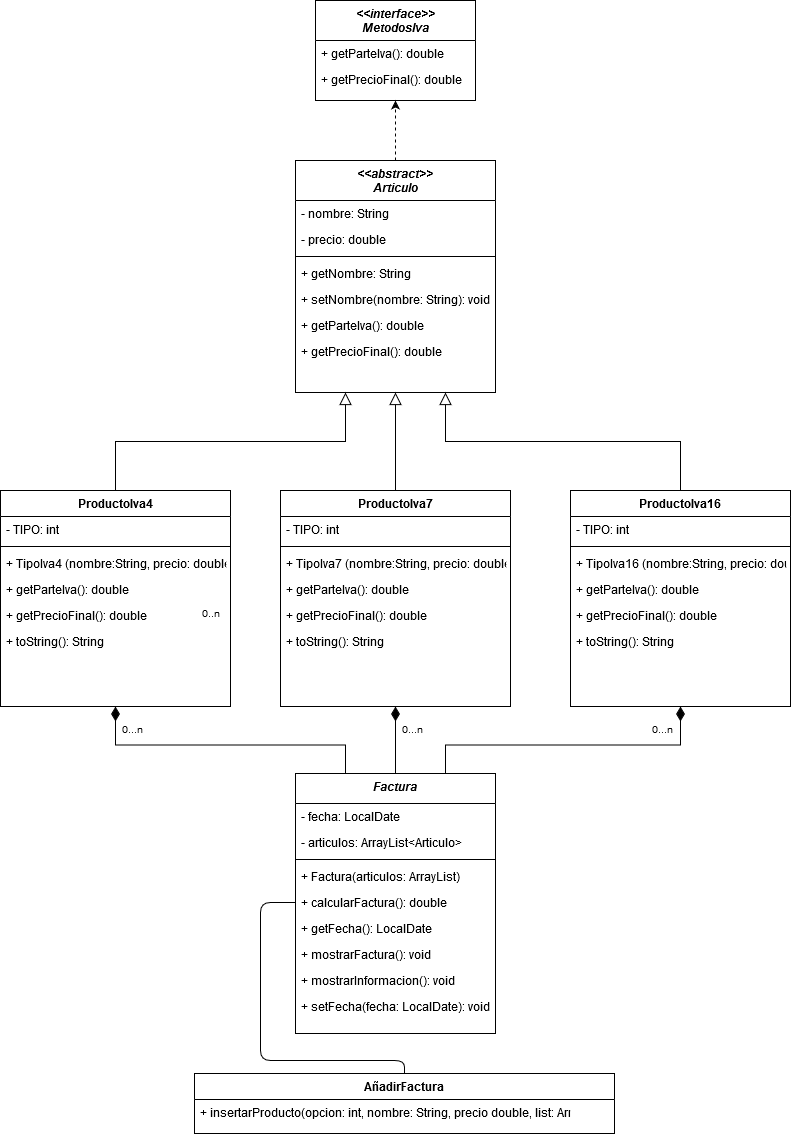

The diagram above was exported from draw.io. Its source (the exported page's mxGraphModel, read from the mxfile embedded in the PNG):
<mxGraphModel dx="868" dy="489" grid="1" gridSize="10" guides="1" tooltips="1" connect="1" arrows="1" fold="1" page="1" pageScale="1" pageWidth="827" pageHeight="1169" math="0" shadow="0">
  <root>
    <mxCell id="WIyWlLk6GJQsqaUBKTNV-0" />
    <mxCell id="WIyWlLk6GJQsqaUBKTNV-1" parent="WIyWlLk6GJQsqaUBKTNV-0" />
    <mxCell id="w3u64LFO2-HSzKjfp2GG-1" style="edgeStyle=orthogonalEdgeStyle;rounded=0;orthogonalLoop=1;jettySize=auto;html=1;exitX=0.5;exitY=0;exitDx=0;exitDy=0;entryX=0.5;entryY=1;entryDx=0;entryDy=0;dashed=1;" parent="WIyWlLk6GJQsqaUBKTNV-1" source="xeUSSiyzfdX2GV_aRVzA-20" target="zkfFHV4jXpPFQw0GAbJ--0" edge="1">
      <mxGeometry relative="1" as="geometry" />
    </mxCell>
    <mxCell id="xeUSSiyzfdX2GV_aRVzA-46" style="edgeStyle=orthogonalEdgeStyle;rounded=0;orthogonalLoop=1;jettySize=auto;html=1;exitX=0.5;exitY=0;exitDx=0;exitDy=0;entryX=0.5;entryY=1;entryDx=0;entryDy=0;endArrow=block;endFill=0;endSize=10;" parent="WIyWlLk6GJQsqaUBKTNV-1" source="xeUSSiyzfdX2GV_aRVzA-33" target="xeUSSiyzfdX2GV_aRVzA-20" edge="1">
      <mxGeometry relative="1" as="geometry" />
    </mxCell>
    <mxCell id="xeUSSiyzfdX2GV_aRVzA-45" style="edgeStyle=orthogonalEdgeStyle;rounded=0;orthogonalLoop=1;jettySize=auto;html=1;exitX=0.5;exitY=0;exitDx=0;exitDy=0;entryX=0.25;entryY=1;entryDx=0;entryDy=0;endArrow=block;endFill=0;strokeWidth=1;endSize=10;" parent="WIyWlLk6GJQsqaUBKTNV-1" source="xeUSSiyzfdX2GV_aRVzA-0" target="xeUSSiyzfdX2GV_aRVzA-20" edge="1">
      <mxGeometry relative="1" as="geometry" />
    </mxCell>
    <mxCell id="xeUSSiyzfdX2GV_aRVzA-47" style="edgeStyle=orthogonalEdgeStyle;rounded=0;orthogonalLoop=1;jettySize=auto;html=1;exitX=0.5;exitY=0;exitDx=0;exitDy=0;entryX=0.75;entryY=1;entryDx=0;entryDy=0;endArrow=block;endFill=0;endSize=10;" parent="WIyWlLk6GJQsqaUBKTNV-1" source="xeUSSiyzfdX2GV_aRVzA-39" target="xeUSSiyzfdX2GV_aRVzA-20" edge="1">
      <mxGeometry relative="1" as="geometry" />
    </mxCell>
    <mxCell id="w3u64LFO2-HSzKjfp2GG-24" style="edgeStyle=orthogonalEdgeStyle;rounded=0;orthogonalLoop=1;jettySize=auto;html=1;exitX=0.75;exitY=0;exitDx=0;exitDy=0;entryX=0.5;entryY=1;entryDx=0;entryDy=0;endArrow=diamondThin;endFill=1;endSize=12;" parent="WIyWlLk6GJQsqaUBKTNV-1" source="w3u64LFO2-HSzKjfp2GG-2" target="xeUSSiyzfdX2GV_aRVzA-39" edge="1">
      <mxGeometry relative="1" as="geometry" />
    </mxCell>
    <mxCell id="w3u64LFO2-HSzKjfp2GG-25" style="edgeStyle=orthogonalEdgeStyle;rounded=0;orthogonalLoop=1;jettySize=auto;html=1;exitX=0.5;exitY=0;exitDx=0;exitDy=0;entryX=0.5;entryY=1;entryDx=0;entryDy=0;endArrow=diamondThin;endFill=1;endSize=12;" parent="WIyWlLk6GJQsqaUBKTNV-1" source="w3u64LFO2-HSzKjfp2GG-2" target="xeUSSiyzfdX2GV_aRVzA-33" edge="1">
      <mxGeometry relative="1" as="geometry" />
    </mxCell>
    <mxCell id="w3u64LFO2-HSzKjfp2GG-26" style="edgeStyle=orthogonalEdgeStyle;rounded=0;orthogonalLoop=1;jettySize=auto;html=1;exitX=0.25;exitY=0;exitDx=0;exitDy=0;entryX=0.5;entryY=1;entryDx=0;entryDy=0;endArrow=diamondThin;endFill=1;strokeWidth=1;endSize=12;" parent="WIyWlLk6GJQsqaUBKTNV-1" source="w3u64LFO2-HSzKjfp2GG-2" target="xeUSSiyzfdX2GV_aRVzA-0" edge="1">
      <mxGeometry relative="1" as="geometry" />
    </mxCell>
    <mxCell id="zkfFHV4jXpPFQw0GAbJ--0" value="&lt;&lt;interface&gt;&gt;&#10;MetodosIva&#10;" style="swimlane;fontStyle=3;align=center;verticalAlign=top;childLayout=stackLayout;horizontal=1;startSize=40;horizontalStack=0;resizeParent=1;resizeLast=0;collapsible=1;marginBottom=0;rounded=0;shadow=0;strokeWidth=1;" parent="WIyWlLk6GJQsqaUBKTNV-1" vertex="1">
      <mxGeometry x="325" y="20" width="160" height="100" as="geometry">
        <mxRectangle x="230" y="140" width="160" height="26" as="alternateBounds" />
      </mxGeometry>
    </mxCell>
    <mxCell id="zkfFHV4jXpPFQw0GAbJ--5" value="+ getParteIva(): double&#10;" style="text;align=left;verticalAlign=top;spacingLeft=4;spacingRight=4;overflow=hidden;rotatable=0;points=[[0,0.5],[1,0.5]];portConstraint=eastwest;" parent="zkfFHV4jXpPFQw0GAbJ--0" vertex="1">
      <mxGeometry y="40" width="160" height="26" as="geometry" />
    </mxCell>
    <mxCell id="xeUSSiyzfdX2GV_aRVzA-26" value="+ getPrecioFinal(): double&#10;" style="text;align=left;verticalAlign=top;spacingLeft=4;spacingRight=4;overflow=hidden;rotatable=0;points=[[0,0.5],[1,0.5]];portConstraint=eastwest;" parent="zkfFHV4jXpPFQw0GAbJ--0" vertex="1">
      <mxGeometry y="66" width="160" height="26" as="geometry" />
    </mxCell>
    <mxCell id="w3u64LFO2-HSzKjfp2GG-29" value="" style="endArrow=none;html=1;strokeWidth=1;entryX=0;entryY=0.5;entryDx=0;entryDy=0;edgeStyle=orthogonalEdgeStyle;exitX=0.5;exitY=0;exitDx=0;exitDy=0;" parent="WIyWlLk6GJQsqaUBKTNV-1" source="w3u64LFO2-HSzKjfp2GG-12" target="w3u64LFO2-HSzKjfp2GG-7" edge="1">
      <mxGeometry width="50" height="50" relative="1" as="geometry">
        <mxPoint x="-100" y="860" as="sourcePoint" />
        <mxPoint x="160" y="906" as="targetPoint" />
        <Array as="points">
          <mxPoint x="414" y="1080" />
          <mxPoint x="270" y="1080" />
          <mxPoint x="270" y="922" />
        </Array>
      </mxGeometry>
    </mxCell>
    <mxCell id="w3u64LFO2-HSzKjfp2GG-15" value="+ insertarProducto(opcion: int, nombre: String, precio double, list: ArrayList)" style="text;strokeColor=none;fillColor=none;align=left;verticalAlign=top;spacingLeft=4;spacingRight=4;overflow=hidden;rotatable=0;points=[[0,0.5],[1,0.5]];portConstraint=eastwest;" parent="WIyWlLk6GJQsqaUBKTNV-1" vertex="1">
      <mxGeometry x="204" y="1119" width="380" height="34" as="geometry" />
    </mxCell>
    <mxCell id="xeUSSiyzfdX2GV_aRVzA-39" value="ProductoIva16" style="swimlane;fontStyle=1;align=center;verticalAlign=top;childLayout=stackLayout;horizontal=1;startSize=26;horizontalStack=0;resizeParent=1;resizeLast=0;collapsible=1;marginBottom=0;rounded=0;shadow=0;strokeWidth=1;" parent="WIyWlLk6GJQsqaUBKTNV-1" vertex="1">
      <mxGeometry x="580" y="510" width="220" height="216" as="geometry">
        <mxRectangle x="550" y="140" width="160" height="26" as="alternateBounds" />
      </mxGeometry>
    </mxCell>
    <mxCell id="xeUSSiyzfdX2GV_aRVzA-40" value="- TIPO: int" style="text;align=left;verticalAlign=top;spacingLeft=4;spacingRight=4;overflow=hidden;rotatable=0;points=[[0,0.5],[1,0.5]];portConstraint=eastwest;" parent="xeUSSiyzfdX2GV_aRVzA-39" vertex="1">
      <mxGeometry y="26" width="220" height="26" as="geometry" />
    </mxCell>
    <mxCell id="xeUSSiyzfdX2GV_aRVzA-41" value="" style="line;html=1;strokeWidth=1;align=left;verticalAlign=middle;spacingTop=-1;spacingLeft=3;spacingRight=3;rotatable=0;labelPosition=right;points=[];portConstraint=eastwest;" parent="xeUSSiyzfdX2GV_aRVzA-39" vertex="1">
      <mxGeometry y="52" width="220" height="8" as="geometry" />
    </mxCell>
    <mxCell id="xeUSSiyzfdX2GV_aRVzA-42" value="+ TipoIva16 (nombre:String, precio: double)" style="text;align=left;verticalAlign=top;spacingLeft=4;spacingRight=4;overflow=hidden;rotatable=0;points=[[0,0.5],[1,0.5]];portConstraint=eastwest;" parent="xeUSSiyzfdX2GV_aRVzA-39" vertex="1">
      <mxGeometry y="60" width="220" height="26" as="geometry" />
    </mxCell>
    <mxCell id="xeUSSiyzfdX2GV_aRVzA-43" value="+ getParteIva(): double" style="text;align=left;verticalAlign=top;spacingLeft=4;spacingRight=4;overflow=hidden;rotatable=0;points=[[0,0.5],[1,0.5]];portConstraint=eastwest;" parent="xeUSSiyzfdX2GV_aRVzA-39" vertex="1">
      <mxGeometry y="86" width="220" height="26" as="geometry" />
    </mxCell>
    <mxCell id="xeUSSiyzfdX2GV_aRVzA-44" value="+ getPrecioFinal(): double" style="text;align=left;verticalAlign=top;spacingLeft=4;spacingRight=4;overflow=hidden;rotatable=0;points=[[0,0.5],[1,0.5]];portConstraint=eastwest;" parent="xeUSSiyzfdX2GV_aRVzA-39" vertex="1">
      <mxGeometry y="112" width="220" height="26" as="geometry" />
    </mxCell>
    <mxCell id="w3u64LFO2-HSzKjfp2GG-18" value="+ toString(): String" style="text;align=left;verticalAlign=top;spacingLeft=4;spacingRight=4;overflow=hidden;rotatable=0;points=[[0,0.5],[1,0.5]];portConstraint=eastwest;" parent="xeUSSiyzfdX2GV_aRVzA-39" vertex="1">
      <mxGeometry y="138" width="220" height="26" as="geometry" />
    </mxCell>
    <mxCell id="xeUSSiyzfdX2GV_aRVzA-33" value="ProductoIva7" style="swimlane;fontStyle=1;align=center;verticalAlign=top;childLayout=stackLayout;horizontal=1;startSize=26;horizontalStack=0;resizeParent=1;resizeLast=0;collapsible=1;marginBottom=0;rounded=0;shadow=0;strokeWidth=1;" parent="WIyWlLk6GJQsqaUBKTNV-1" vertex="1">
      <mxGeometry x="290" y="510" width="230" height="216" as="geometry">
        <mxRectangle x="550" y="140" width="160" height="26" as="alternateBounds" />
      </mxGeometry>
    </mxCell>
    <mxCell id="xeUSSiyzfdX2GV_aRVzA-34" value="- TIPO: int" style="text;align=left;verticalAlign=top;spacingLeft=4;spacingRight=4;overflow=hidden;rotatable=0;points=[[0,0.5],[1,0.5]];portConstraint=eastwest;" parent="xeUSSiyzfdX2GV_aRVzA-33" vertex="1">
      <mxGeometry y="26" width="230" height="26" as="geometry" />
    </mxCell>
    <mxCell id="xeUSSiyzfdX2GV_aRVzA-35" value="" style="line;html=1;strokeWidth=1;align=left;verticalAlign=middle;spacingTop=-1;spacingLeft=3;spacingRight=3;rotatable=0;labelPosition=right;points=[];portConstraint=eastwest;" parent="xeUSSiyzfdX2GV_aRVzA-33" vertex="1">
      <mxGeometry y="52" width="230" height="8" as="geometry" />
    </mxCell>
    <mxCell id="xeUSSiyzfdX2GV_aRVzA-36" value="+ TipoIva7 (nombre:String, precio: double)" style="text;align=left;verticalAlign=top;spacingLeft=4;spacingRight=4;overflow=hidden;rotatable=0;points=[[0,0.5],[1,0.5]];portConstraint=eastwest;" parent="xeUSSiyzfdX2GV_aRVzA-33" vertex="1">
      <mxGeometry y="60" width="230" height="26" as="geometry" />
    </mxCell>
    <mxCell id="xeUSSiyzfdX2GV_aRVzA-37" value="+ getParteIva(): double" style="text;align=left;verticalAlign=top;spacingLeft=4;spacingRight=4;overflow=hidden;rotatable=0;points=[[0,0.5],[1,0.5]];portConstraint=eastwest;" parent="xeUSSiyzfdX2GV_aRVzA-33" vertex="1">
      <mxGeometry y="86" width="230" height="26" as="geometry" />
    </mxCell>
    <mxCell id="xeUSSiyzfdX2GV_aRVzA-38" value="+ getPrecioFinal(): double" style="text;align=left;verticalAlign=top;spacingLeft=4;spacingRight=4;overflow=hidden;rotatable=0;points=[[0,0.5],[1,0.5]];portConstraint=eastwest;" parent="xeUSSiyzfdX2GV_aRVzA-33" vertex="1">
      <mxGeometry y="112" width="230" height="26" as="geometry" />
    </mxCell>
    <mxCell id="w3u64LFO2-HSzKjfp2GG-17" value="+ toString(): String" style="text;align=left;verticalAlign=top;spacingLeft=4;spacingRight=4;overflow=hidden;rotatable=0;points=[[0,0.5],[1,0.5]];portConstraint=eastwest;" parent="xeUSSiyzfdX2GV_aRVzA-33" vertex="1">
      <mxGeometry y="138" width="230" height="26" as="geometry" />
    </mxCell>
    <mxCell id="xeUSSiyzfdX2GV_aRVzA-0" value="ProductoIva4" style="swimlane;fontStyle=1;align=center;verticalAlign=top;childLayout=stackLayout;horizontal=1;startSize=26;horizontalStack=0;resizeParent=1;resizeLast=0;collapsible=1;marginBottom=0;rounded=0;shadow=0;strokeWidth=1;" parent="WIyWlLk6GJQsqaUBKTNV-1" vertex="1">
      <mxGeometry x="10" y="510" width="230" height="216" as="geometry">
        <mxRectangle x="550" y="140" width="160" height="26" as="alternateBounds" />
      </mxGeometry>
    </mxCell>
    <mxCell id="xeUSSiyzfdX2GV_aRVzA-1" value="- TIPO: int" style="text;align=left;verticalAlign=top;spacingLeft=4;spacingRight=4;overflow=hidden;rotatable=0;points=[[0,0.5],[1,0.5]];portConstraint=eastwest;" parent="xeUSSiyzfdX2GV_aRVzA-0" vertex="1">
      <mxGeometry y="26" width="230" height="26" as="geometry" />
    </mxCell>
    <mxCell id="xeUSSiyzfdX2GV_aRVzA-6" value="" style="line;html=1;strokeWidth=1;align=left;verticalAlign=middle;spacingTop=-1;spacingLeft=3;spacingRight=3;rotatable=0;labelPosition=right;points=[];portConstraint=eastwest;" parent="xeUSSiyzfdX2GV_aRVzA-0" vertex="1">
      <mxGeometry y="52" width="230" height="8" as="geometry" />
    </mxCell>
    <mxCell id="xeUSSiyzfdX2GV_aRVzA-7" value="+ TipoIva4 (nombre:String, precio: double)" style="text;align=left;verticalAlign=top;spacingLeft=4;spacingRight=4;overflow=hidden;rotatable=0;points=[[0,0.5],[1,0.5]];portConstraint=eastwest;" parent="xeUSSiyzfdX2GV_aRVzA-0" vertex="1">
      <mxGeometry y="60" width="230" height="26" as="geometry" />
    </mxCell>
    <mxCell id="xeUSSiyzfdX2GV_aRVzA-31" value="+ getParteIva(): double" style="text;align=left;verticalAlign=top;spacingLeft=4;spacingRight=4;overflow=hidden;rotatable=0;points=[[0,0.5],[1,0.5]];portConstraint=eastwest;" parent="xeUSSiyzfdX2GV_aRVzA-0" vertex="1">
      <mxGeometry y="86" width="230" height="26" as="geometry" />
    </mxCell>
    <mxCell id="xeUSSiyzfdX2GV_aRVzA-32" value="+ getPrecioFinal(): double" style="text;align=left;verticalAlign=top;spacingLeft=4;spacingRight=4;overflow=hidden;rotatable=0;points=[[0,0.5],[1,0.5]];portConstraint=eastwest;" parent="xeUSSiyzfdX2GV_aRVzA-0" vertex="1">
      <mxGeometry y="112" width="230" height="26" as="geometry" />
    </mxCell>
    <mxCell id="w3u64LFO2-HSzKjfp2GG-19" value="+ toString(): String" style="text;align=left;verticalAlign=top;spacingLeft=4;spacingRight=4;overflow=hidden;rotatable=0;points=[[0,0.5],[1,0.5]];portConstraint=eastwest;" parent="xeUSSiyzfdX2GV_aRVzA-0" vertex="1">
      <mxGeometry y="138" width="230" height="26" as="geometry" />
    </mxCell>
    <mxCell id="xeUSSiyzfdX2GV_aRVzA-20" value="&lt;&lt;abstract&gt;&gt;&#10;Articulo&#10;" style="swimlane;fontStyle=3;align=center;verticalAlign=top;childLayout=stackLayout;horizontal=1;startSize=40;horizontalStack=0;resizeParent=1;resizeLast=0;collapsible=1;marginBottom=0;rounded=0;shadow=0;strokeWidth=1;" parent="WIyWlLk6GJQsqaUBKTNV-1" vertex="1">
      <mxGeometry x="305" y="180" width="200" height="232" as="geometry">
        <mxRectangle x="230" y="140" width="160" height="26" as="alternateBounds" />
      </mxGeometry>
    </mxCell>
    <mxCell id="xeUSSiyzfdX2GV_aRVzA-21" value="- nombre: String" style="text;align=left;verticalAlign=top;spacingLeft=4;spacingRight=4;overflow=hidden;rotatable=0;points=[[0,0.5],[1,0.5]];portConstraint=eastwest;" parent="xeUSSiyzfdX2GV_aRVzA-20" vertex="1">
      <mxGeometry y="40" width="200" height="26" as="geometry" />
    </mxCell>
    <mxCell id="xeUSSiyzfdX2GV_aRVzA-22" value="- precio: double" style="text;align=left;verticalAlign=top;spacingLeft=4;spacingRight=4;overflow=hidden;rotatable=0;points=[[0,0.5],[1,0.5]];portConstraint=eastwest;rounded=0;shadow=0;html=0;" parent="xeUSSiyzfdX2GV_aRVzA-20" vertex="1">
      <mxGeometry y="66" width="200" height="26" as="geometry" />
    </mxCell>
    <mxCell id="xeUSSiyzfdX2GV_aRVzA-24" value="" style="line;html=1;strokeWidth=1;align=left;verticalAlign=middle;spacingTop=-1;spacingLeft=3;spacingRight=3;rotatable=0;labelPosition=right;points=[];portConstraint=eastwest;" parent="xeUSSiyzfdX2GV_aRVzA-20" vertex="1">
      <mxGeometry y="92" width="200" height="8" as="geometry" />
    </mxCell>
    <mxCell id="xeUSSiyzfdX2GV_aRVzA-25" value="+ getNombre: String" style="text;align=left;verticalAlign=top;spacingLeft=4;spacingRight=4;overflow=hidden;rotatable=0;points=[[0,0.5],[1,0.5]];portConstraint=eastwest;" parent="xeUSSiyzfdX2GV_aRVzA-20" vertex="1">
      <mxGeometry y="100" width="200" height="26" as="geometry" />
    </mxCell>
    <mxCell id="xeUSSiyzfdX2GV_aRVzA-27" value="+ setNombre(nombre: String): void" style="text;align=left;verticalAlign=top;spacingLeft=4;spacingRight=4;overflow=hidden;rotatable=0;points=[[0,0.5],[1,0.5]];portConstraint=eastwest;" parent="xeUSSiyzfdX2GV_aRVzA-20" vertex="1">
      <mxGeometry y="126" width="200" height="26" as="geometry" />
    </mxCell>
    <mxCell id="xeUSSiyzfdX2GV_aRVzA-29" value="+ getParteIva(): double" style="text;align=left;verticalAlign=top;spacingLeft=4;spacingRight=4;overflow=hidden;rotatable=0;points=[[0,0.5],[1,0.5]];portConstraint=eastwest;" parent="xeUSSiyzfdX2GV_aRVzA-20" vertex="1">
      <mxGeometry y="152" width="200" height="26" as="geometry" />
    </mxCell>
    <mxCell id="xeUSSiyzfdX2GV_aRVzA-30" value="+ getPrecioFinal(): double" style="text;align=left;verticalAlign=top;spacingLeft=4;spacingRight=4;overflow=hidden;rotatable=0;points=[[0,0.5],[1,0.5]];portConstraint=eastwest;" parent="xeUSSiyzfdX2GV_aRVzA-20" vertex="1">
      <mxGeometry y="178" width="200" height="26" as="geometry" />
    </mxCell>
    <mxCell id="w3u64LFO2-HSzKjfp2GG-2" value="Factura" style="swimlane;fontStyle=3;align=center;verticalAlign=top;childLayout=stackLayout;horizontal=1;startSize=30;horizontalStack=0;resizeParent=1;resizeLast=0;collapsible=1;marginBottom=0;rounded=0;shadow=0;strokeWidth=1;" parent="WIyWlLk6GJQsqaUBKTNV-1" vertex="1">
      <mxGeometry x="305" y="793" width="200" height="260" as="geometry">
        <mxRectangle x="230" y="140" width="160" height="26" as="alternateBounds" />
      </mxGeometry>
    </mxCell>
    <mxCell id="w3u64LFO2-HSzKjfp2GG-3" value="- fecha: LocalDate" style="text;align=left;verticalAlign=top;spacingLeft=4;spacingRight=4;overflow=hidden;rotatable=0;points=[[0,0.5],[1,0.5]];portConstraint=eastwest;" parent="w3u64LFO2-HSzKjfp2GG-2" vertex="1">
      <mxGeometry y="30" width="200" height="26" as="geometry" />
    </mxCell>
    <mxCell id="w3u64LFO2-HSzKjfp2GG-4" value="- articulos: ArrayList&lt;Articulo&gt;" style="text;align=left;verticalAlign=top;spacingLeft=4;spacingRight=4;overflow=hidden;rotatable=0;points=[[0,0.5],[1,0.5]];portConstraint=eastwest;rounded=0;shadow=0;html=0;" parent="w3u64LFO2-HSzKjfp2GG-2" vertex="1">
      <mxGeometry y="56" width="200" height="26" as="geometry" />
    </mxCell>
    <mxCell id="w3u64LFO2-HSzKjfp2GG-5" value="" style="line;html=1;strokeWidth=1;align=left;verticalAlign=middle;spacingTop=-1;spacingLeft=3;spacingRight=3;rotatable=0;labelPosition=right;points=[];portConstraint=eastwest;" parent="w3u64LFO2-HSzKjfp2GG-2" vertex="1">
      <mxGeometry y="82" width="200" height="8" as="geometry" />
    </mxCell>
    <mxCell id="w3u64LFO2-HSzKjfp2GG-6" value="+ Factura(articulos: ArrayList)" style="text;align=left;verticalAlign=top;spacingLeft=4;spacingRight=4;overflow=hidden;rotatable=0;points=[[0,0.5],[1,0.5]];portConstraint=eastwest;" parent="w3u64LFO2-HSzKjfp2GG-2" vertex="1">
      <mxGeometry y="90" width="200" height="26" as="geometry" />
    </mxCell>
    <mxCell id="w3u64LFO2-HSzKjfp2GG-7" value="+ calcularFactura(): double" style="text;align=left;verticalAlign=top;spacingLeft=4;spacingRight=4;overflow=hidden;rotatable=0;points=[[0,0.5],[1,0.5]];portConstraint=eastwest;" parent="w3u64LFO2-HSzKjfp2GG-2" vertex="1">
      <mxGeometry y="116" width="200" height="26" as="geometry" />
    </mxCell>
    <mxCell id="w3u64LFO2-HSzKjfp2GG-8" value="+ getFecha(): LocalDate" style="text;align=left;verticalAlign=top;spacingLeft=4;spacingRight=4;overflow=hidden;rotatable=0;points=[[0,0.5],[1,0.5]];portConstraint=eastwest;" parent="w3u64LFO2-HSzKjfp2GG-2" vertex="1">
      <mxGeometry y="142" width="200" height="26" as="geometry" />
    </mxCell>
    <mxCell id="w3u64LFO2-HSzKjfp2GG-10" value="+ mostrarFactura(): void" style="text;align=left;verticalAlign=top;spacingLeft=4;spacingRight=4;overflow=hidden;rotatable=0;points=[[0,0.5],[1,0.5]];portConstraint=eastwest;" parent="w3u64LFO2-HSzKjfp2GG-2" vertex="1">
      <mxGeometry y="168" width="200" height="26" as="geometry" />
    </mxCell>
    <mxCell id="w3u64LFO2-HSzKjfp2GG-11" value="+ mostrarInformacion(): void" style="text;align=left;verticalAlign=top;spacingLeft=4;spacingRight=4;overflow=hidden;rotatable=0;points=[[0,0.5],[1,0.5]];portConstraint=eastwest;" parent="w3u64LFO2-HSzKjfp2GG-2" vertex="1">
      <mxGeometry y="194" width="200" height="26" as="geometry" />
    </mxCell>
    <mxCell id="w3u64LFO2-HSzKjfp2GG-9" value="+ setFecha(fecha: LocalDate): void" style="text;align=left;verticalAlign=top;spacingLeft=4;spacingRight=4;overflow=hidden;rotatable=0;points=[[0,0.5],[1,0.5]];portConstraint=eastwest;" parent="w3u64LFO2-HSzKjfp2GG-2" vertex="1">
      <mxGeometry y="220" width="200" height="26" as="geometry" />
    </mxCell>
    <mxCell id="w3u64LFO2-HSzKjfp2GG-12" value="AñadirFactura" style="swimlane;fontStyle=1;childLayout=stackLayout;horizontal=1;startSize=26;fillColor=none;horizontalStack=0;resizeParent=1;resizeParentMax=0;resizeLast=0;collapsible=1;marginBottom=0;" parent="WIyWlLk6GJQsqaUBKTNV-1" vertex="1">
      <mxGeometry x="204" y="1093" width="420" height="60" as="geometry" />
    </mxCell>
    <mxCell id="w3u64LFO2-HSzKjfp2GG-33" value="0..n" style="resizable=0;html=1;align=left;verticalAlign=top;labelBackgroundColor=#ffffff;fontSize=10;" parent="WIyWlLk6GJQsqaUBKTNV-1" connectable="0" vertex="1">
      <mxGeometry x="130" y="740" as="geometry">
        <mxPoint x="80" y="-120" as="offset" />
      </mxGeometry>
    </mxCell>
    <mxCell id="w3u64LFO2-HSzKjfp2GG-34" value="0..n" style="resizable=0;html=1;align=left;verticalAlign=top;labelBackgroundColor=#ffffff;fontSize=10;" parent="WIyWlLk6GJQsqaUBKTNV-1" connectable="0" vertex="1">
      <mxGeometry x="130" y="740" as="geometry">
        <mxPoint x="80" y="-120" as="offset" />
      </mxGeometry>
    </mxCell>
    <mxCell id="w3u64LFO2-HSzKjfp2GG-38" value="0...n" style="text;align=center;fontStyle=0;verticalAlign=middle;spacingLeft=3;spacingRight=3;strokeColor=none;rotatable=0;points=[[0,0.5],[1,0.5]];portConstraint=eastwest;fontSize=10;" parent="WIyWlLk6GJQsqaUBKTNV-1" vertex="1">
      <mxGeometry x="130" y="740" width="25" height="17" as="geometry" />
    </mxCell>
    <mxCell id="w3u64LFO2-HSzKjfp2GG-39" value="0...n" style="text;align=center;fontStyle=0;verticalAlign=middle;spacingLeft=3;spacingRight=3;strokeColor=none;rotatable=0;points=[[0,0.5],[1,0.5]];portConstraint=eastwest;fontSize=10;textDirection=ltr;labelPosition=center;verticalLabelPosition=middle;" parent="WIyWlLk6GJQsqaUBKTNV-1" vertex="1">
      <mxGeometry x="410" y="740" width="25" height="17" as="geometry" />
    </mxCell>
    <mxCell id="w3u64LFO2-HSzKjfp2GG-40" value="0...n" style="text;align=center;fontStyle=0;verticalAlign=middle;spacingLeft=3;spacingRight=3;strokeColor=none;rotatable=0;points=[[0,0.5],[1,0.5]];portConstraint=eastwest;fontSize=10;" parent="WIyWlLk6GJQsqaUBKTNV-1" vertex="1">
      <mxGeometry x="660" y="740" width="25" height="17" as="geometry" />
    </mxCell>
  </root>
</mxGraphModel>